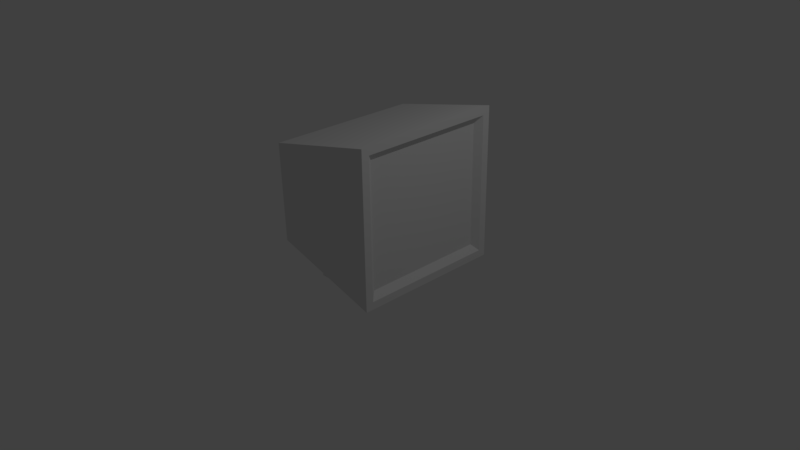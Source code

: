 # Source: Screen.blend  (saved by Blender 2.77.0; exported with 4.5.12 LTS)
import bpy
from mathutils import Matrix  # noqa: F401  (used for matrix-valued properties, if any)

bpy.ops.wm.read_factory_settings(use_empty=True)
scene = bpy.context.scene
scene.name = 'Scene'

# ---- collections
col_collection_1 = bpy.data.collections.new('Collection 1'); scene.collection.children.link(col_collection_1)

# ---- materials (node trees are filled in below, after node groups)
mat_material = bpy.data.materials.new('Material')
mat_material.alpha_threshold = 0.0
mat_material.use_transparent_shadow = False
mat_material.roughness = 0.5
mat_material.line_color = (0.0, 0.0, 0.0, 1.0)

# ---- material node trees

# ---- world
world_world = bpy.data.worlds.new('World'); scene.world = world_world
world_world.color = (0.05088, 0.05088, 0.05088)
world_world.use_sun_shadow = False
world_world.sun_shadow_jitter_overblur = 0.0
world_world.cycles.sampling_method = 'MANUAL'

# ---- cameras
cam_camera = bpy.data.cameras.new('Camera')
cam_camera.clip_end = 100.0
cam_camera.lens = 35.0
cam_camera.sensor_width = 32.0
cam_camera.sensor_height = 18.0
cam_camera.ortho_scale = 7.314
cam_camera.dof.focus_distance = 0.0
cam_camera.dof.aperture_fstop = 128.0

# ---- lights
light_lamp = bpy.data.lights.new('Lamp', 'POINT')
light_lamp.transmission_factor = 0.0
light_lamp.cutoff_distance = 30.0
light_lamp.energy = 100.0
light_lamp.shadow_buffer_clip_start = 1.001
light_lamp.shadow_soft_size = 0.1
light_lamp.shadow_maximum_resolution = 0.006
light_lamp.use_absolute_resolution = True

# ---- meshes
me_cube = bpy.data.meshes.new('Cube')
me_cube.from_pydata([(0.5865, 0.6527, -1.142), (0.5865, -0.6527, -1.142), (-0.2341, -0.6527, -1.144), (-0.2341, 0.6527, -1.144), (1.0, 1.0, 1.0), (1.0, -1.0, 1.0), (-0.4867, -1.0, 0.6658), (-0.4867, 1.0, 0.6658), (1.0, 0.9, -0.9), (1.0, -0.9, -0.9), (1.0, 0.9, 0.9), (1.0, -0.9, 0.9), (0.9278, 0.8146, -0.81), (0.9278, -0.8146, -0.81), (0.9278, 0.8146, 0.81), (0.9278, -0.8146, 0.81), (1.0, 1.0, -1.0), (1.0, -1.0, -1.0), (-0.4625, 1.0, -0.6032), (-0.4625, -1.0, -0.6032), (0.6832, 0.6717, -0.914), (0.6832, -0.6717, -0.914), (-0.1457, 0.6717, -0.6892), (-0.1457, -0.6717, -0.6892)], [], [(0, 1, 2, 3), (4, 7, 6, 5), (4, 5, 11, 10), (17, 5, 6, 19), (19, 6, 7, 18), (4, 16, 18, 7), (11, 9, 13, 15), (5, 17, 9, 11), (16, 4, 10, 8), (17, 16, 8, 9), (12, 14, 15, 13), (9, 8, 12, 13), (10, 11, 15, 14), (8, 10, 14, 12), (21, 20, 16, 17), (20, 22, 18, 16), (23, 21, 17, 19), (22, 23, 19, 18), (1, 0, 20, 21), (0, 3, 22, 20), (2, 1, 21, 23), (3, 2, 23, 22)])
_uv = me_cube.uv_layers.new(name='UVMap')
_uv.uv.foreach_set('vector', [0.0, 0.0, 1.0, 0.0, 1.0, 1.0, 0.0, 1.0, 0.0, 0.0, 1.0, 0.0, 1.0, 1.0, 0.0, 1.0, 0.0, 0.0, 1.0, 0.0, 1.0, 1.0, 0.0, 1.0, 0.0, 0.0, 1.0, 0.0, 1.0, 1.0, 0.0, 1.0, 0.0, 0.0, 1.0, 0.0, 1.0, 1.0, 0.0, 1.0, 0.0, 0.0, 1.0, 0.0, 1.0, 1.0, 0.0, 1.0, 0.0, 0.0, 1.0, 0.0, 1.0, 1.0, 0.0, 1.0, 0.0, 0.0, 1.0, 0.0, 1.0, 1.0, 0.0, 1.0, 0.0, 0.0, 1.0, 0.0, 1.0, 1.0, 0.0, 1.0, 0.0, 0.0, 1.0, 0.0, 1.0, 1.0, 0.0, 1.0, 0.0, 0.0, 1.0, 0.0, 1.0, 1.0, 0.0, 1.0, 0.0, 0.0, 1.0, 0.0, 1.0, 1.0, 0.0, 1.0, 0.0, 0.0, 1.0, 0.0, 1.0, 1.0, 0.0, 1.0, 0.0, 0.0, 1.0, 0.0, 1.0, 1.0, 0.0, 1.0, 0.0, 0.0, 1.0, 0.0, 1.0, 1.0, 0.0, 1.0, 0.0, 0.0, 1.0, 0.0, 1.0, 1.0, 0.0, 1.0, 0.0, 0.0, 1.0, 0.0, 1.0, 1.0, 0.0, 1.0, 0.0, 0.0, 1.0, 0.0, 1.0, 1.0, 0.0, 1.0, 0.0, 0.0, 1.0, 0.0, 1.0, 1.0, 0.0, 1.0, 0.0, 0.0, 1.0, 0.0, 1.0, 1.0, 0.0, 1.0, 0.0, 0.0, 1.0, 0.0, 1.0, 1.0, 0.0, 1.0, 0.0, 0.0, 1.0, 0.0, 1.0, 1.0, 0.0, 1.0])
me_cube.materials.append(mat_material)
me_cube.use_remesh_preserve_volume = False
me_cube.use_remesh_preserve_attributes = False
me_cube.use_mirror_vertex_groups = False
me_cube.update()

# ---- objects
ob_cube = bpy.data.objects.new('Cube', me_cube)
ob_lamp = bpy.data.objects.new('Lamp', light_lamp)
ob_camera = bpy.data.objects.new('Camera', cam_camera)

# ---- transforms, parenting, visibility, modifiers, constraints
ob_cube.location = (0.0, 0.0, 1.0)
ob_cube.lock_rotations_4d = False
ob_cube.empty_display_type = 'ARROWS'
ob_cube.lineart.crease_threshold = 0.0
ob_lamp.location = (4.076, 1.005, 5.904)
ob_lamp.rotation_euler = (0.6503, 0.05522, 1.866)
ob_lamp.lock_rotations_4d = False
ob_lamp.empty_display_type = 'ARROWS'
ob_lamp.color = (0.0, 0.0, 0.0, 0.0)
ob_lamp.lineart.crease_threshold = 0.0
ob_camera.location = (7.481, -6.508, 5.344)
ob_camera.rotation_euler = (1.109, 0.01082, 0.8149)
ob_camera.lock_rotations_4d = False
ob_camera.empty_display_type = 'ARROWS'
ob_camera.color = (0.0, 0.0, 0.0, 0.0)
ob_camera.display_type = 'WIRE'
ob_camera.lineart.crease_threshold = 0.0

# ---- collection membership
col_collection_1.objects.link(ob_cube)
col_collection_1.objects.link(ob_lamp)
col_collection_1.objects.link(ob_camera)

# ---- scene / render settings (as saved in the file)
scene.camera = ob_camera
scene.frame_start = 1; scene.frame_end = 250; scene.frame_set(1)
scene.render.engine = 'BLENDER_EEVEE_NEXT'
scene.render.resolution_percentage = 50
scene.render.dither_intensity = 0.0
scene.cycles.use_denoising = False
scene.cycles.samples = 128
scene.cycles.sampling_pattern = 'TABULATED_SOBOL'
scene.cycles.light_sampling_threshold = 0.0
scene.cycles.use_adaptive_sampling = False
scene.cycles.use_light_tree = False
scene.cycles.blur_glossy = 0.0
scene.cycles.sample_clamp_indirect = 0.0
scene.view_settings.view_transform = 'Standard'
bpy.context.view_layer.update()
